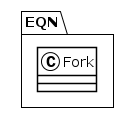

The diagram above was rendered by PlantUML. Its source (embedded in the PNG):
@startuml
!theme plain
package EQN {
class Fork {
}
}
@enduml